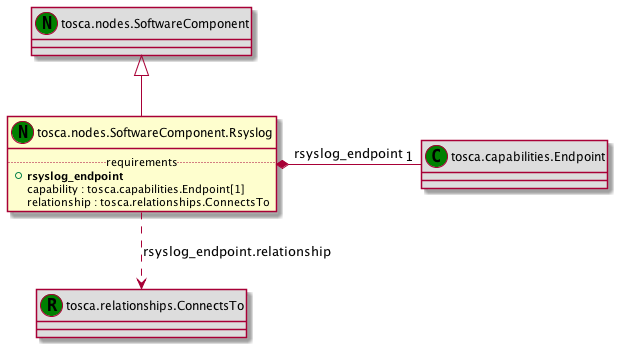

The diagram above was rendered by PlantUML. Its source (embedded in the PNG):
@startuml
set namespaceSeparator none
class "tosca.nodes.SoftwareComponent" << (N,green) >> #DDDDDD
"tosca.nodes.SoftwareComponent" <|-- "tosca.nodes.SoftwareComponent.Rsyslog"
class "tosca.nodes.SoftwareComponent.Rsyslog" << (N,green) >> {
.. requirements ..
+<b>rsyslog_endpoint
 capability : tosca.capabilities.Endpoint[1]
 relationship : tosca.relationships.ConnectsTo
}
class "tosca.capabilities.Endpoint" << (C,green) >> #DDDDDD
"tosca.nodes.SoftwareComponent.Rsyslog" *- "1" "tosca.capabilities.Endpoint" : rsyslog_endpoint
class "tosca.relationships.ConnectsTo" << (R,green) >> #DDDDDD
"tosca.nodes.SoftwareComponent.Rsyslog" ..> "tosca.relationships.ConnectsTo" : rsyslog_endpoint.relationship
@enduml